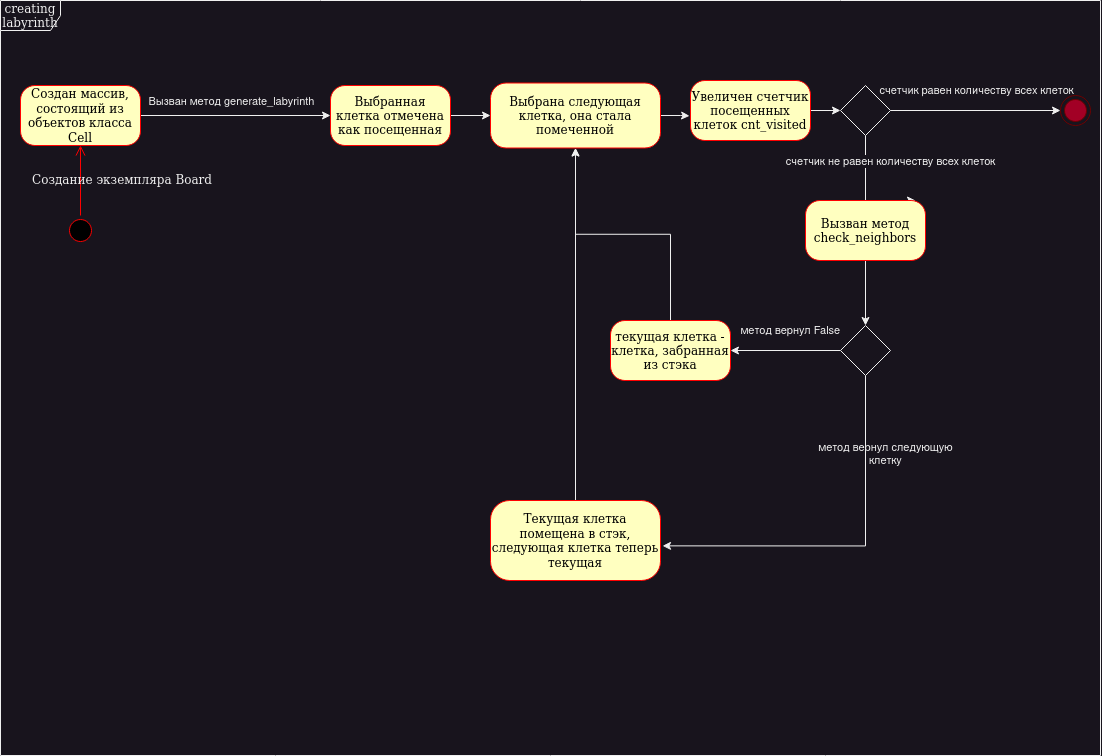

The diagram above was exported from draw.io. Its source (the exported page's mxGraphModel, read from the mxfile embedded in the PNG):
<mxGraphModel dx="1593" dy="807" grid="1" gridSize="10" guides="1" tooltips="1" connect="1" arrows="1" fold="1" page="1" pageScale="1" pageWidth="1100" pageHeight="850" background="none" math="0" shadow="0">
  <root>
    <mxCell id="0" />
    <mxCell id="1" parent="0" />
    <mxCell id="382b91b5511bd0f7-1" value="" style="ellipse;html=1;shape=startState;fillColor=#000000;strokeColor=#ff0000;rounded=1;shadow=0;comic=0;labelBackgroundColor=none;fontFamily=Verdana;fontSize=12;fontColor=#000000;align=center;direction=south;whiteSpace=wrap;" parent="1" vertex="1">
      <mxGeometry x="65" y="255" width="30" height="30" as="geometry" />
    </mxCell>
    <mxCell id="jmYXuYezzpbRNKOSCwyp-2" style="edgeStyle=orthogonalEdgeStyle;rounded=0;orthogonalLoop=1;jettySize=auto;html=1;entryX=0;entryY=0.5;entryDx=0;entryDy=0;" edge="1" parent="1" source="382b91b5511bd0f7-6" target="382b91b5511bd0f7-7">
      <mxGeometry relative="1" as="geometry" />
    </mxCell>
    <mxCell id="jmYXuYezzpbRNKOSCwyp-3" value="Вызван метод generate_labyrinth" style="edgeLabel;html=1;align=center;verticalAlign=middle;resizable=0;points=[];" vertex="1" connectable="0" parent="jmYXuYezzpbRNKOSCwyp-2">
      <mxGeometry x="-0.1197" relative="1" as="geometry">
        <mxPoint x="7" y="-15" as="offset" />
      </mxGeometry>
    </mxCell>
    <mxCell id="382b91b5511bd0f7-6" value="Создан массив, состоящий из объектов класса Cell" style="rounded=1;whiteSpace=wrap;html=1;arcSize=24;fillColor=#ffffc0;strokeColor=#ff0000;shadow=0;comic=0;labelBackgroundColor=none;fontFamily=Verdana;fontSize=12;fontColor=#000000;align=center;" parent="1" vertex="1">
      <mxGeometry x="20" y="125" width="120" height="60" as="geometry" />
    </mxCell>
    <mxCell id="jmYXuYezzpbRNKOSCwyp-28" style="edgeStyle=orthogonalEdgeStyle;rounded=0;orthogonalLoop=1;jettySize=auto;html=1;entryX=0;entryY=0.5;entryDx=0;entryDy=0;" edge="1" parent="1" source="382b91b5511bd0f7-7" target="jmYXuYezzpbRNKOSCwyp-27">
      <mxGeometry relative="1" as="geometry" />
    </mxCell>
    <mxCell id="382b91b5511bd0f7-7" value="Выбранная клетка отмечена как посещенная" style="rounded=1;whiteSpace=wrap;html=1;arcSize=24;fillColor=#ffffc0;strokeColor=#ff0000;shadow=0;comic=0;labelBackgroundColor=none;fontFamily=Verdana;fontSize=12;fontColor=#000000;align=center;" parent="1" vertex="1">
      <mxGeometry x="330" y="125" width="120" height="60" as="geometry" />
    </mxCell>
    <mxCell id="2a3bc250acf0617d-8" value="creating labyrinth" style="shape=umlFrame;whiteSpace=wrap;html=1;rounded=1;shadow=0;comic=0;labelBackgroundColor=none;strokeWidth=1;fontFamily=Verdana;fontSize=12;align=center;" parent="1" vertex="1">
      <mxGeometry y="40" width="1100" height="755" as="geometry" />
    </mxCell>
    <mxCell id="2a3bc250acf0617d-9" value="Cоздание экземпляра Board" style="edgeStyle=orthogonalEdgeStyle;html=1;labelBackgroundColor=none;endArrow=open;endSize=8;strokeColor=#ff0000;fontFamily=Verdana;fontSize=12;align=left;" parent="1" source="382b91b5511bd0f7-1" target="382b91b5511bd0f7-6" edge="1">
      <mxGeometry y="50" relative="1" as="geometry">
        <mxPoint as="offset" />
      </mxGeometry>
    </mxCell>
    <mxCell id="jmYXuYezzpbRNKOSCwyp-10" style="edgeStyle=orthogonalEdgeStyle;rounded=0;orthogonalLoop=1;jettySize=auto;html=1;entryX=0;entryY=0.5;entryDx=0;entryDy=0;" edge="1" parent="1" source="jmYXuYezzpbRNKOSCwyp-5" target="jmYXuYezzpbRNKOSCwyp-7">
      <mxGeometry relative="1" as="geometry" />
    </mxCell>
    <mxCell id="jmYXuYezzpbRNKOSCwyp-5" value="Увеличен счетчик посещенных клеток cnt_visited" style="rounded=1;whiteSpace=wrap;html=1;arcSize=24;fillColor=#ffffc0;strokeColor=#ff0000;shadow=0;comic=0;labelBackgroundColor=none;fontFamily=Verdana;fontSize=12;fontColor=#000000;align=center;" vertex="1" parent="1">
      <mxGeometry x="690" y="120" width="120" height="60" as="geometry" />
    </mxCell>
    <mxCell id="jmYXuYezzpbRNKOSCwyp-15" value="счетчик не равен количеству всех клеток" style="edgeStyle=orthogonalEdgeStyle;rounded=0;orthogonalLoop=1;jettySize=auto;html=1;" edge="1" parent="1" source="jmYXuYezzpbRNKOSCwyp-7">
      <mxGeometry x="-0.5652" y="25" relative="1" as="geometry">
        <mxPoint x="915" y="240" as="targetPoint" />
        <Array as="points">
          <mxPoint x="865" y="240" />
        </Array>
        <mxPoint as="offset" />
      </mxGeometry>
    </mxCell>
    <mxCell id="jmYXuYezzpbRNKOSCwyp-7" value="" style="rhombus;whiteSpace=wrap;html=1;" vertex="1" parent="1">
      <mxGeometry x="840" y="125" width="50" height="50" as="geometry" />
    </mxCell>
    <mxCell id="jmYXuYezzpbRNKOSCwyp-18" value="&lt;div&gt;метод вернул следующую &lt;br&gt;&lt;/div&gt;&lt;div&gt;клетку&lt;/div&gt;" style="edgeStyle=orthogonalEdgeStyle;rounded=0;orthogonalLoop=1;jettySize=auto;html=1;" edge="1" parent="1" source="jmYXuYezzpbRNKOSCwyp-16" target="jmYXuYezzpbRNKOSCwyp-17">
      <mxGeometry x="1" y="132" relative="1" as="geometry">
        <mxPoint x="-112" y="130" as="offset" />
      </mxGeometry>
    </mxCell>
    <mxCell id="jmYXuYezzpbRNKOSCwyp-16" value="Вызван метод check_neighbors" style="rounded=1;whiteSpace=wrap;html=1;arcSize=24;fillColor=#ffffc0;strokeColor=#ff0000;shadow=0;comic=0;labelBackgroundColor=none;fontFamily=Verdana;fontSize=12;fontColor=#000000;align=center;" vertex="1" parent="1">
      <mxGeometry x="805" y="240" width="120" height="60" as="geometry" />
    </mxCell>
    <mxCell id="jmYXuYezzpbRNKOSCwyp-19" style="edgeStyle=orthogonalEdgeStyle;rounded=0;orthogonalLoop=1;jettySize=auto;html=1;entryX=1.012;entryY=0.567;entryDx=0;entryDy=0;entryPerimeter=0;" edge="1" parent="1" source="jmYXuYezzpbRNKOSCwyp-17" target="jmYXuYezzpbRNKOSCwyp-22">
      <mxGeometry relative="1" as="geometry">
        <mxPoint x="810" y="385" as="targetPoint" />
        <Array as="points">
          <mxPoint x="865" y="585" />
        </Array>
      </mxGeometry>
    </mxCell>
    <mxCell id="jmYXuYezzpbRNKOSCwyp-26" value="&lt;div&gt;метод вернул False&lt;br&gt;&lt;/div&gt;" style="edgeStyle=orthogonalEdgeStyle;rounded=0;orthogonalLoop=1;jettySize=auto;html=1;entryX=1;entryY=0.5;entryDx=0;entryDy=0;" edge="1" parent="1" source="jmYXuYezzpbRNKOSCwyp-17" target="jmYXuYezzpbRNKOSCwyp-25">
      <mxGeometry x="-0.0909" y="-20" relative="1" as="geometry">
        <mxPoint as="offset" />
      </mxGeometry>
    </mxCell>
    <mxCell id="jmYXuYezzpbRNKOSCwyp-17" value="" style="rhombus;whiteSpace=wrap;html=1;" vertex="1" parent="1">
      <mxGeometry x="840" y="365" width="50" height="50" as="geometry" />
    </mxCell>
    <mxCell id="jmYXuYezzpbRNKOSCwyp-32" style="edgeStyle=orthogonalEdgeStyle;rounded=0;orthogonalLoop=1;jettySize=auto;html=1;entryX=0.5;entryY=1;entryDx=0;entryDy=0;" edge="1" parent="1" source="jmYXuYezzpbRNKOSCwyp-22" target="jmYXuYezzpbRNKOSCwyp-27">
      <mxGeometry relative="1" as="geometry" />
    </mxCell>
    <mxCell id="jmYXuYezzpbRNKOSCwyp-22" value="&lt;div&gt;Текущая клетка помещена в стэк,&lt;/div&gt;&lt;div&gt;следующая клетка теперь текущая&lt;br&gt;&lt;/div&gt;" style="rounded=1;whiteSpace=wrap;html=1;arcSize=24;fillColor=#ffffc0;strokeColor=#ff0000;shadow=0;comic=0;labelBackgroundColor=none;fontFamily=Verdana;fontSize=12;fontColor=#000000;align=center;" vertex="1" parent="1">
      <mxGeometry x="490" y="540" width="170" height="80" as="geometry" />
    </mxCell>
    <mxCell id="jmYXuYezzpbRNKOSCwyp-31" style="edgeStyle=orthogonalEdgeStyle;rounded=0;orthogonalLoop=1;jettySize=auto;html=1;entryX=0.5;entryY=1;entryDx=0;entryDy=0;" edge="1" parent="1" source="jmYXuYezzpbRNKOSCwyp-25" target="jmYXuYezzpbRNKOSCwyp-27">
      <mxGeometry relative="1" as="geometry" />
    </mxCell>
    <mxCell id="jmYXuYezzpbRNKOSCwyp-25" value="текущая клетка - клетка, забранная из стэка" style="rounded=1;whiteSpace=wrap;html=1;arcSize=24;fillColor=#ffffc0;strokeColor=#ff0000;shadow=0;comic=0;labelBackgroundColor=none;fontFamily=Verdana;fontSize=12;fontColor=#000000;align=center;" vertex="1" parent="1">
      <mxGeometry x="610" y="360" width="120" height="60" as="geometry" />
    </mxCell>
    <mxCell id="jmYXuYezzpbRNKOSCwyp-29" style="edgeStyle=orthogonalEdgeStyle;rounded=0;orthogonalLoop=1;jettySize=auto;html=1;entryX=-0.008;entryY=0.59;entryDx=0;entryDy=0;entryPerimeter=0;" edge="1" parent="1" source="jmYXuYezzpbRNKOSCwyp-27" target="jmYXuYezzpbRNKOSCwyp-5">
      <mxGeometry relative="1" as="geometry" />
    </mxCell>
    <mxCell id="jmYXuYezzpbRNKOSCwyp-27" value="Выбрана следующая клетка, она стала помеченной" style="rounded=1;whiteSpace=wrap;html=1;arcSize=24;fillColor=#ffffc0;strokeColor=#ff0000;shadow=0;comic=0;labelBackgroundColor=none;fontFamily=Verdana;fontSize=12;fontColor=#000000;align=center;" vertex="1" parent="1">
      <mxGeometry x="490" y="122.5" width="170" height="65" as="geometry" />
    </mxCell>
    <mxCell id="jmYXuYezzpbRNKOSCwyp-33" value="счетчик равен количеству всех клеток" style="edgeStyle=orthogonalEdgeStyle;rounded=0;orthogonalLoop=1;jettySize=auto;html=1;" edge="1" parent="1" source="jmYXuYezzpbRNKOSCwyp-7" target="jmYXuYezzpbRNKOSCwyp-14">
      <mxGeometry y="20" relative="1" as="geometry">
        <mxPoint x="1140" y="150" as="targetPoint" />
        <mxPoint x="890" y="150" as="sourcePoint" />
        <mxPoint as="offset" />
      </mxGeometry>
    </mxCell>
    <mxCell id="jmYXuYezzpbRNKOSCwyp-14" value="" style="ellipse;shape=endState;fillColor=#a20025;strokeColor=#6F0000;fontColor=#ffffff;" vertex="1" parent="1">
      <mxGeometry x="1060" y="135" width="30" height="30" as="geometry" />
    </mxCell>
  </root>
</mxGraphModel>